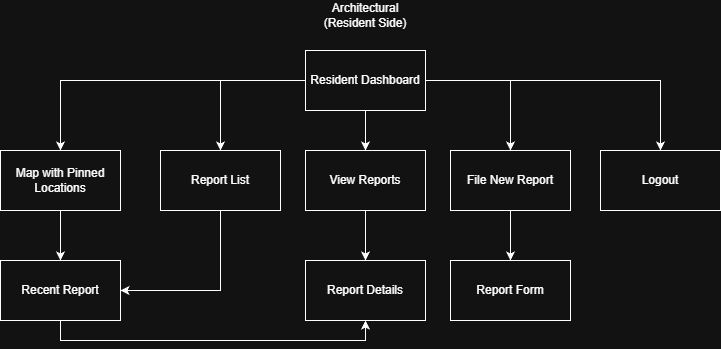

The diagram above was exported from draw.io. Its source (the exported page's mxGraphModel, read from the mxfile embedded in the PNG):
<mxGraphModel dx="1416" dy="735" grid="1" gridSize="10" guides="1" tooltips="1" connect="1" arrows="1" fold="1" page="1" pageScale="1" pageWidth="850" pageHeight="1100" math="0" shadow="0">
  <root>
    <mxCell id="0" />
    <mxCell id="1" parent="0" />
    <mxCell id="f2ZkebCDr-Cyy4-bc3Oh-13" edge="1" parent="1" source="zuOJufyzC7gnxp-ZbA3y-1" style="edgeStyle=orthogonalEdgeStyle;rounded=0;orthogonalLoop=1;jettySize=auto;html=1;exitX=0;exitY=0.5;exitDx=0;exitDy=0;entryX=0.5;entryY=0;entryDx=0;entryDy=0;" target="mVzIovhDu5i1MBS-i5R2-1">
      <mxGeometry relative="1" as="geometry" />
    </mxCell>
    <mxCell id="f2ZkebCDr-Cyy4-bc3Oh-16" edge="1" parent="1" source="zuOJufyzC7gnxp-ZbA3y-1" style="edgeStyle=orthogonalEdgeStyle;rounded=0;orthogonalLoop=1;jettySize=auto;html=1;exitX=1;exitY=0.5;exitDx=0;exitDy=0;" target="f2ZkebCDr-Cyy4-bc3Oh-2">
      <mxGeometry relative="1" as="geometry" />
    </mxCell>
    <mxCell id="olTyg0blWwzwcmepmSNV-1" edge="1" parent="1" source="zuOJufyzC7gnxp-ZbA3y-1" style="edgeStyle=orthogonalEdgeStyle;rounded=0;orthogonalLoop=1;jettySize=auto;html=1;entryX=0.5;entryY=0;entryDx=0;entryDy=0;" target="79SsZi_DkVEkqf84AEPl-1">
      <mxGeometry relative="1" as="geometry" />
    </mxCell>
    <mxCell id="olTyg0blWwzwcmepmSNV-2" edge="1" parent="1" source="zuOJufyzC7gnxp-ZbA3y-1" style="edgeStyle=orthogonalEdgeStyle;rounded=0;orthogonalLoop=1;jettySize=auto;html=1;entryX=0.5;entryY=0;entryDx=0;entryDy=0;" target="f2ZkebCDr-Cyy4-bc3Oh-3">
      <mxGeometry relative="1" as="geometry" />
    </mxCell>
    <mxCell id="olTyg0blWwzwcmepmSNV-4" edge="1" parent="1" source="zuOJufyzC7gnxp-ZbA3y-1" style="edgeStyle=orthogonalEdgeStyle;rounded=0;orthogonalLoop=1;jettySize=auto;html=1;entryX=0.5;entryY=0;entryDx=0;entryDy=0;" target="olTyg0blWwzwcmepmSNV-3">
      <mxGeometry relative="1" as="geometry" />
    </mxCell>
    <mxCell id="zuOJufyzC7gnxp-ZbA3y-1" parent="1" style="rounded=0;whiteSpace=wrap;html=1;" value="Resident Dashboard" vertex="1">
      <mxGeometry height="60" width="120" x="365" y="60" as="geometry" />
    </mxCell>
    <mxCell id="aAsXrP6gxLoE40oYdKIO-1" parent="1" style="text;html=1;whiteSpace=wrap;strokeColor=none;fillColor=none;align=center;verticalAlign=middle;rounded=0;" value="Architectural&lt;br&gt;(Resident Side)" vertex="1">
      <mxGeometry height="30" width="90" x="380" y="10" as="geometry" />
    </mxCell>
    <mxCell id="f2ZkebCDr-Cyy4-bc3Oh-8" edge="1" parent="1" source="79SsZi_DkVEkqf84AEPl-1" style="edgeStyle=orthogonalEdgeStyle;rounded=0;orthogonalLoop=1;jettySize=auto;html=1;entryX=1;entryY=0.5;entryDx=0;entryDy=0;exitX=0.5;exitY=1;exitDx=0;exitDy=0;" target="PbWQov5FQ69HU9MH3L2O-2">
      <mxGeometry relative="1" as="geometry" />
    </mxCell>
    <mxCell id="79SsZi_DkVEkqf84AEPl-1" parent="1" style="rounded=0;whiteSpace=wrap;html=1;" value="Report List" vertex="1">
      <mxGeometry height="60" width="120" x="220" y="160" as="geometry" />
    </mxCell>
    <mxCell id="f2ZkebCDr-Cyy4-bc3Oh-17" edge="1" parent="1" source="mVzIovhDu5i1MBS-i5R2-1" style="edgeStyle=orthogonalEdgeStyle;rounded=0;orthogonalLoop=1;jettySize=auto;html=1;" target="PbWQov5FQ69HU9MH3L2O-2">
      <mxGeometry relative="1" as="geometry" />
    </mxCell>
    <mxCell id="mVzIovhDu5i1MBS-i5R2-1" parent="1" style="rounded=0;whiteSpace=wrap;html=1;" value="Map with Pinned Locations" vertex="1">
      <mxGeometry height="60" width="120" x="60" y="160" as="geometry" />
    </mxCell>
    <mxCell id="vJsiJuPU1egxQYcexoYj-6" edge="1" parent="1" source="PbWQov5FQ69HU9MH3L2O-2" style="rounded=0;orthogonalLoop=1;jettySize=auto;html=1;entryX=0.5;entryY=1;entryDx=0;entryDy=0;exitX=0.5;exitY=1;exitDx=0;exitDy=0;edgeStyle=orthogonalEdgeStyle;" target="vJsiJuPU1egxQYcexoYj-4">
      <mxGeometry relative="1" as="geometry" />
    </mxCell>
    <mxCell id="PbWQov5FQ69HU9MH3L2O-2" parent="1" style="rounded=0;whiteSpace=wrap;html=1;" value="Recent Report" vertex="1">
      <mxGeometry height="60" width="120" x="60" y="270" as="geometry" />
    </mxCell>
    <mxCell id="vJsiJuPU1egxQYcexoYj-1" edge="1" parent="1" source="f2ZkebCDr-Cyy4-bc3Oh-2" style="edgeStyle=orthogonalEdgeStyle;rounded=0;orthogonalLoop=1;jettySize=auto;html=1;">
      <mxGeometry relative="1" as="geometry">
        <mxPoint x="570" y="270" as="targetPoint" />
      </mxGeometry>
    </mxCell>
    <mxCell id="f2ZkebCDr-Cyy4-bc3Oh-2" parent="1" style="rounded=0;whiteSpace=wrap;html=1;" value="File New Report" vertex="1">
      <mxGeometry height="60" width="120" x="510" y="160" as="geometry" />
    </mxCell>
    <mxCell id="vJsiJuPU1egxQYcexoYj-3" edge="1" parent="1" source="f2ZkebCDr-Cyy4-bc3Oh-3" style="edgeStyle=orthogonalEdgeStyle;rounded=0;orthogonalLoop=1;jettySize=auto;html=1;entryX=0.5;entryY=0;entryDx=0;entryDy=0;" target="vJsiJuPU1egxQYcexoYj-4">
      <mxGeometry relative="1" as="geometry">
        <mxPoint x="425" y="260" as="targetPoint" />
      </mxGeometry>
    </mxCell>
    <mxCell id="f2ZkebCDr-Cyy4-bc3Oh-3" parent="1" style="rounded=0;whiteSpace=wrap;html=1;" value="View Reports" vertex="1">
      <mxGeometry height="60" width="120" x="365" y="160" as="geometry" />
    </mxCell>
    <mxCell id="olTyg0blWwzwcmepmSNV-3" parent="1" style="rounded=0;whiteSpace=wrap;html=1;" value="Logout" vertex="1">
      <mxGeometry height="60" width="120" x="660" y="160" as="geometry" />
    </mxCell>
    <mxCell id="vJsiJuPU1egxQYcexoYj-2" parent="1" style="rounded=0;whiteSpace=wrap;html=1;" value="Report Form" vertex="1">
      <mxGeometry height="60" width="120" x="510" y="270" as="geometry" />
    </mxCell>
    <mxCell id="vJsiJuPU1egxQYcexoYj-4" parent="1" style="rounded=0;whiteSpace=wrap;html=1;" value="Report Details" vertex="1">
      <mxGeometry height="60" width="120" x="365" y="270" as="geometry" />
    </mxCell>
  </root>
</mxGraphModel>